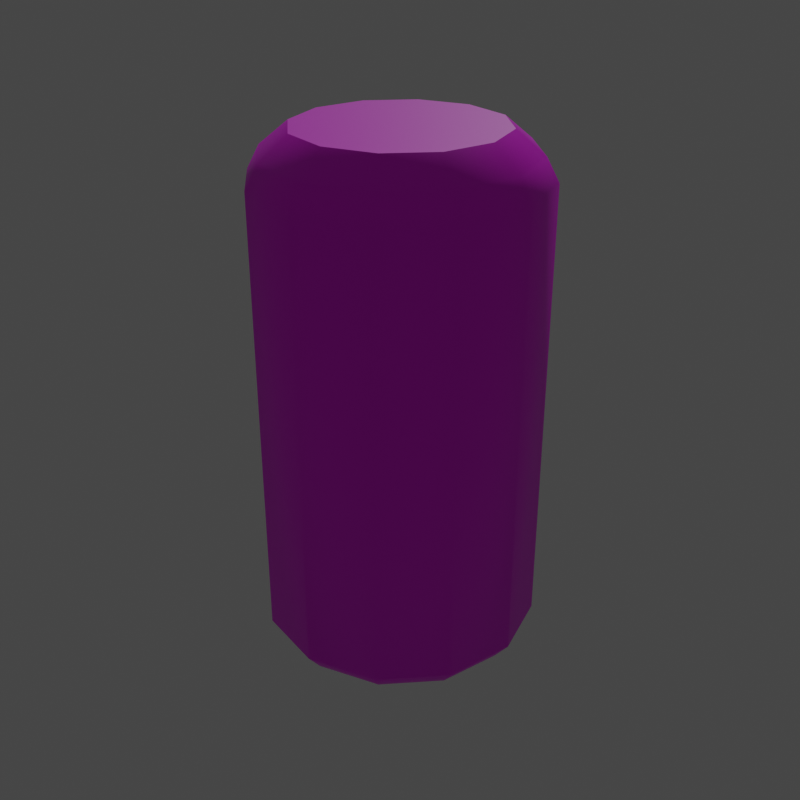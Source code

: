 # Source: Log.blend  (saved by Blender 2.82.7; exported with 4.5.12 LTS)
import bpy
from mathutils import Matrix  # noqa: F401  (used for matrix-valued properties, if any)

bpy.ops.wm.read_factory_settings(use_empty=True)
scene = bpy.context.scene
scene.name = 'Scene'

# ---- collections
col_collection = bpy.data.collections.new('Collection'); scene.collection.children.link(col_collection)

# ---- images (referenced by path relative to the original .blend; pixels are not part of the script)
import os
ASSET_DIR = os.environ.get("B2B_ASSET_DIR", "")  # directory of the original .blend (textures are referenced by path, not embedded)
HERE = os.path.dirname(os.path.abspath(__file__))  # packed textures are extracted next to this script under _unpacked/

def load_image(name, relpath, width, height, colorspace="sRGB"):
    """Load a texture the original file referenced (path relative to the .blend, or extracted next to this script)."""
    p = next((c for c in (os.path.join(HERE, relpath), os.path.join(ASSET_DIR, relpath)) if relpath and os.path.exists(c)), "")
    if p:
        img = bpy.data.images.load(p, check_existing=True)
        img.name = name
    else:  # same state as the original file: an image datablock whose file is absent (Cycles renders it pink)
        img = bpy.data.images.new(name, width, height)
        img.source = "FILE"
        img.filepath = "//" + (relpath or name)
    img.colorspace_settings.name = colorspace
    return img
img_woodpanel = load_image('WoodPanel', 'WoodPanel.png', 1024, 1024, 'sRGB')
img_woodtop = load_image('WoodTop', 'WoodTop.png', 1024, 1024, 'sRGB')

# ---- materials (node trees are filled in below, after node groups)
mat_wood_edge_baked = bpy.data.materials.new('Wood edge Baked')
mat_wood_top_baked = bpy.data.materials.new('wood top baked')
mat_wood_top_baked.alpha_threshold = 0.0
mat_wood_top_baked.line_color = (0.0, 0.0, 0.0, 1.0)

# ---- material node trees
mat_wood_edge_baked.use_nodes = True; mat_wood_edge_baked.node_tree.nodes.clear()
_N = mat_wood_edge_baked.node_tree.nodes; _L = mat_wood_edge_baked.node_tree.links
n0 = _N.new('ShaderNodeBsdfPrincipled'); n0.name = 'Principled BSDF'; n0.location = (805, 363)
n0.distribution = 'GGX'
n0.subsurface_method = 'BURLEY'
n0.inputs[3].default_value = 1.45
n0.inputs[27].default_value = (0.0, 0.0, 0.0, 1.0)
n0.inputs[28].default_value = 1.0
n1 = _N.new('ShaderNodeOutputMaterial'); n1.name = 'Material Output'; n1.location = (1179, 415)
n2 = _N.new('ShaderNodeTexImage'); n2.name = 'Image Texture'; n2.location = (305, 334)
n2.width = 292
n2.image = img_woodpanel
_L.new(n0.outputs[0], n1.inputs[0])
_L.new(n2.outputs[0], n0.inputs[0])
n1.is_active_output = True
mat_wood_top_baked.use_nodes = True; mat_wood_top_baked.node_tree.nodes.clear()
_N = mat_wood_top_baked.node_tree.nodes; _L = mat_wood_top_baked.node_tree.links
n0 = _N.new('ShaderNodeOutputMaterial'); n0.name = 'Material Output'; n0.location = (1147, 355)
n1 = _N.new('ShaderNodeBsdfPrincipled'); n1.name = 'Principled BSDF'; n1.location = (834, 422)
n1.distribution = 'GGX'
n1.subsurface_method = 'BURLEY'
n1.inputs[2].default_value = 0.4
n1.inputs[3].default_value = 1.45
n1.inputs[27].default_value = (0.0, 0.0, 0.0, 1.0)
n1.inputs[28].default_value = 1.0
n2 = _N.new('ShaderNodeTexImage'); n2.name = 'Image Texture'; n2.location = (499, 372)
n2.image = img_woodtop
_L.new(n1.outputs[0], n0.inputs[0])
_L.new(n2.outputs[0], n1.inputs[0])
n0.is_active_output = True

# ---- world
world_world = bpy.data.worlds.new('World'); scene.world = world_world
world_world.use_nodes = True; world_world.node_tree.nodes.clear()
_N = world_world.node_tree.nodes; _L = world_world.node_tree.links
n0 = _N.new('ShaderNodeOutputWorld'); n0.name = 'World Output'; n0.location = (300, 300)
n1 = _N.new('ShaderNodeBackground'); n1.name = 'Background'; n1.location = (10, 300)
n1.inputs[0].default_value = (0.05088, 0.05088, 0.05088, 1.0)
_L.new(n1.outputs[0], n0.inputs[0])
n0.is_active_output = True
world_world.color = (0.05088, 0.05088, 0.05088)
world_world.use_sun_shadow = False
world_world.sun_shadow_jitter_overblur = 0.0

# ---- lights
light_sun = bpy.data.lights.new('Sun', 'SUN')
light_sun.transmission_factor = 0.0
light_sun.energy = 1.0
light_sun.shadow_soft_size = 0.125

# ---- meshes
me_cylinder = bpy.data.meshes.new('Cylinder')
me_cylinder.from_pydata([(-6.593e-09, 0.7156, 0.1989), (0.3578, 0.6197, 0.1989), (0.6197, 0.3578, 0.1989), (0.7156, -6.99e-08, 0.1989), (0.7156, -6.99e-08, 4.028), (0.6197, -0.3578, 0.1989), (0.3578, -0.6197, 0.1989), (0.3578, -0.6197, 4.028), (1.015e-07, -0.7156, 0.1989), (-0.3578, -0.6197, 0.1989), (-0.6197, -0.3578, 0.1989), (-0.6197, -0.3578, 4.028), (-0.7156, -3.713e-07, 0.1989), (-0.6197, 0.3578, 0.1989), (-0.3578, 0.6197, 0.1989), (-6.593e-09, 0.7156, 4.028), (0.3578, 0.6197, 4.028), (0.6197, 0.3578, 4.028), (0.6197, -0.3578, 4.028), (1.015e-07, -0.7156, 4.028), (-0.3578, -0.6197, 4.028), (-0.7156, -3.713e-07, 4.028), (-0.6197, 0.3578, 4.028), (-0.3578, 0.6197, 4.028), (0.0, 1.0, 3.703), (0.5, 0.866, 3.703), (0.866, 0.5, 3.703), (1.0, -4.371e-08, 3.703), (0.866, -0.5, 3.703), (0.5, -0.866, 3.703), (1.51e-07, -1.0, 3.703), (-0.5, -0.866, 3.703), (-0.866, -0.5, 3.703), (-1.0, -4.649e-07, 3.703), (-0.866, 0.5, 3.703), (-0.5, 0.866, 3.703), (0.5, 0.866, 0.468), (0.866, 0.5, 0.468), (1.0, -4.371e-08, 0.468), (0.866, -0.5, 0.468), (0.5, -0.866, 0.468), (1.51e-07, -1.0, 0.468), (-0.5, -0.866, 0.468), (-0.866, -0.5, 0.468), (-1.0, -4.649e-07, 0.468), (-0.866, 0.5, 0.468), (-0.5, 0.866, 0.468), (0.0, 1.0, 0.468), (-1.57e-09, 0.9136, 3.865), (0.4568, 0.7912, 3.865), (0.7912, 0.4568, 3.865), (0.9136, -5.145e-08, 3.865), (0.7912, -0.4568, 3.865), (0.4568, -0.7912, 3.865), (1.364e-07, -0.9136, 3.865), (-0.4568, -0.7912, 3.865), (-0.7912, -0.4568, 3.865), (-0.9136, -4.363e-07, 3.865), (-0.7912, 0.4568, 3.865), (-0.4568, 0.7912, 3.865), (0.4462, 0.7728, 0.3317), (0.7728, 0.4462, 0.3317), (0.8924, -5.2e-08, 0.3317), (0.7728, -0.4462, 0.3317), (0.4462, -0.7728, 0.3317), (1.327e-07, -0.8924, 0.3317), (-0.4462, -0.7728, 0.3317), (-0.7728, -0.4462, 0.3317), (-0.8924, -4.279e-07, 0.3317), (-0.7728, 0.4462, 0.3317), (-0.4462, 0.7728, 0.3317), (-2.095e-09, 0.8924, 0.3317)], [], [(48, 15, 16, 49), (49, 16, 17, 50), (50, 17, 4, 51), (51, 4, 18, 52), (52, 18, 7, 53), (53, 7, 19, 54), (54, 19, 20, 55), (55, 20, 11, 56), (56, 11, 21, 57), (57, 21, 22, 58), (58, 22, 23, 59), (59, 23, 15, 48), (0, 1, 2, 3, 5, 6, 8, 9, 10, 12, 13, 14), (16, 15, 23, 22, 21, 11, 20, 19, 7, 18, 4, 17), (46, 35, 24, 47), (45, 34, 35, 46), (44, 33, 34, 45), (43, 32, 33, 44), (42, 31, 32, 43), (41, 30, 31, 42), (40, 29, 30, 41), (39, 28, 29, 40), (38, 27, 28, 39), (37, 26, 27, 38), (36, 25, 26, 37), (47, 24, 25, 36), (71, 47, 36, 60), (60, 36, 37, 61), (61, 37, 38, 62), (62, 38, 39, 63), (63, 39, 40, 64), (64, 40, 41, 65), (65, 41, 42, 66), (66, 42, 43, 67), (67, 43, 44, 68), (68, 44, 45, 69), (69, 45, 46, 70), (70, 46, 47, 71), (35, 59, 48, 24), (34, 58, 59, 35), (33, 57, 58, 34), (32, 56, 57, 33), (31, 55, 56, 32), (30, 54, 55, 31), (29, 53, 54, 30), (28, 52, 53, 29), (27, 51, 52, 28), (26, 50, 51, 27), (25, 49, 50, 26), (24, 48, 49, 25), (14, 70, 71, 0), (13, 69, 70, 14), (12, 68, 69, 13), (10, 67, 68, 12), (9, 66, 67, 10), (8, 65, 66, 9), (6, 64, 65, 8), (5, 63, 64, 6), (3, 62, 63, 5), (2, 61, 62, 3), (1, 60, 61, 2), (0, 71, 60, 1)])
me_cylinder.polygons.foreach_set('material_index', [1, 1, 1, 1, 1, 1, 1, 1, 1, 1, 1, 1, 1, 1, 0, 0, 0, 0, 0, 0, 0, 0, 0, 0, 0, 0, 0, 0, 0, 0, 0, 0, 0, 0, 0, 0, 0, 0, 0, 0, 0, 0, 0, 0, 0, 0, 0, 0, 0, 0, 1, 1, 1, 1, 1, 1, 1, 1, 1, 1, 1, 1])
_uv = me_cylinder.uv_layers.new(name='UVMap')
_uv.uv.foreach_set('vector', [0.9881, 0.3727, 0.8554, 0.4063, 0.7601, 0.2439, 0.8579, 0.1482, 0.8579, 0.1482, 0.7601, 0.2439, 0.5951, 0.152, 0.6322, 0.01989, 0.6322, 0.01989, 0.5951, 0.152, 0.4062, 0.1517, 0.3731, 0.01905, 0.3731, 0.01905, 0.4062, 0.1517, 0.2438, 0.2469, 0.1484, 0.1488, 0.1484, 0.1488, 0.2438, 0.2469, 0.1508, 0.4107, 0.01905, 0.3739, 0.01905, 0.3739, 0.1508, 0.4107, 0.1537, 0.5995, 0.02079, 0.6335, 0.02079, 0.6335, 0.1537, 0.5995, 0.2479, 0.7632, 0.1496, 0.8582, 0.1496, 0.8582, 0.2479, 0.7632, 0.4116, 0.8563, 0.3744, 0.988, 0.3744, 0.988, 0.4116, 0.8563, 0.5999, 0.8549, 0.6339, 0.9875, 0.6339, 0.9875, 0.5999, 0.8549, 0.762, 0.758, 0.8579, 0.8562, 0.8579, 0.8562, 0.762, 0.758, 0.8567, 0.5946, 0.9881, 0.6323, 0.9881, 0.6323, 0.8567, 0.5946, 0.8554, 0.4063, 0.9881, 0.3727, 1.855, 0.4147, 1.856, 0.6045, 1.763, 0.7701, 1.599, 0.8658, 1.41, 0.868, 1.245, 0.7743, 1.15, 0.6108, 1.151, 0.4208, 1.242, 0.2547, 1.405, 0.1583, 1.594, 0.1571, 1.759, 0.2514, 0.7601, 0.2439, 0.8554, 0.4063, 0.8567, 0.5946, 0.762, 0.758, 0.5999, 0.8549, 0.4116, 0.8563, 0.2479, 0.7632, 0.1537, 0.5995, 0.1508, 0.4107, 0.2438, 0.2469, 0.4062, 0.1517, 0.5951, 0.152, 0.05672, 0.7413, 0.5422, 0.7496, 0.5423, 0.8308, 0.05462, 0.8218, 0.05782, 0.6612, 0.5425, 0.6682, 0.5422, 0.7496, 0.05672, 0.7413, 0.05841, 0.5813, 0.5428, 0.5866, 0.5425, 0.6682, 0.05782, 0.6612, 0.05861, 0.5015, 0.5428, 0.505, 0.5428, 0.5866, 0.05841, 0.5813, 0.05847, 0.4217, 0.5427, 0.4234, 0.5428, 0.505, 0.05861, 0.5015, 0.05793, 0.342, 0.5422, 0.3418, 0.5427, 0.4234, 0.05847, 0.4217, 0.05679, 0.2625, 0.5417, 0.2601, 0.5422, 0.3418, 0.05793, 0.342, 0.05443, 0.1833, 0.5414, 0.178, 0.5417, 0.2601, 0.05679, 0.2625, 0.04894, 0.1048, 0.5426, 0.09464, 0.5414, 0.178, 0.05443, 0.1833, 0.03607, 0.02547, 0.549, 0.007518, 0.5426, 0.09464, 0.04894, 0.1048, 0.05001, 0.9038, 0.5447, 0.9115, 0.5523, 0.9925, 0.03768, 0.9903, 0.05462, 0.8218, 0.5423, 0.8308, 0.5447, 0.9115, 0.05001, 0.9038, 0.02566, 0.8206, 0.05462, 0.8218, 0.05001, 0.9038, 0.02061, 0.9006, 0.02061, 0.9006, 0.05001, 0.9038, 0.03768, 0.9903, 0.007518, 0.9808, 0.009557, 0.03452, 0.03607, 0.02547, 0.04894, 0.1048, 0.02198, 0.108, 0.02198, 0.108, 0.04894, 0.1048, 0.05443, 0.1833, 0.02642, 0.1846, 0.02642, 0.1846, 0.05443, 0.1833, 0.05679, 0.2625, 0.02835, 0.2631, 0.02835, 0.2631, 0.05679, 0.2625, 0.05793, 0.342, 0.02932, 0.3423, 0.02932, 0.3423, 0.05793, 0.342, 0.05847, 0.4217, 0.0298, 0.4219, 0.0298, 0.4219, 0.05847, 0.4217, 0.05861, 0.5015, 0.02991, 0.5015, 0.02991, 0.5015, 0.05861, 0.5015, 0.05841, 0.5813, 0.02969, 0.5812, 0.02969, 0.5812, 0.05841, 0.5813, 0.05782, 0.6612, 0.02908, 0.661, 0.02908, 0.661, 0.05782, 0.6612, 0.05672, 0.7413, 0.02792, 0.7407, 0.02792, 0.7407, 0.05672, 0.7413, 0.05462, 0.8218, 0.02566, 0.8206, 0.5422, 0.7496, 0.5727, 0.7497, 0.5725, 0.8305, 0.5423, 0.8308, 0.5425, 0.6682, 0.5731, 0.6683, 0.5727, 0.7497, 0.5422, 0.7496, 0.5428, 0.5866, 0.5735, 0.5867, 0.5731, 0.6683, 0.5425, 0.6682, 0.5428, 0.505, 0.5735, 0.505, 0.5735, 0.5867, 0.5428, 0.5866, 0.5427, 0.4234, 0.5734, 0.4233, 0.5735, 0.505, 0.5428, 0.505, 0.5422, 0.3418, 0.573, 0.3416, 0.5734, 0.4233, 0.5427, 0.4234, 0.5417, 0.2601, 0.5725, 0.2599, 0.573, 0.3416, 0.5422, 0.3418, 0.5414, 0.178, 0.5723, 0.1782, 0.5725, 0.2599, 0.5417, 0.2601, 0.5426, 0.09464, 0.5739, 0.0963, 0.5723, 0.1782, 0.5414, 0.178, 0.549, 0.007518, 0.5814, 0.01401, 0.5739, 0.0963, 0.5426, 0.09464, 0.5447, 0.9115, 0.5739, 0.9098, 0.5814, 0.986, 0.5523, 0.9925, 0.5423, 0.8308, 0.5725, 0.8305, 0.5739, 0.9098, 0.5447, 0.9115, 1.759, 0.2514, 1.843, 0.1687, 1.969, 0.3855, 1.855, 0.4147, 1.594, 0.1571, 1.626, 0.04365, 1.843, 0.1687, 1.759, 0.2514, 1.405, 0.1583, 1.375, 0.04439, 1.626, 0.04365, 1.594, 0.1571, 1.242, 0.2547, 1.16, 0.1712, 1.375, 0.04439, 1.405, 0.1583, 1.151, 0.4208, 1.037, 0.3895, 1.16, 0.1712, 1.242, 0.2547, 1.15, 0.6108, 1.036, 0.6395, 1.037, 0.3895, 1.151, 0.4208, 1.245, 0.7743, 1.161, 0.8565, 1.036, 0.6395, 1.15, 0.6108, 1.41, 0.868, 1.378, 0.9815, 1.161, 0.8565, 1.245, 0.7743, 1.599, 0.8658, 1.629, 0.9799, 1.378, 0.9815, 1.41, 0.868, 1.763, 0.7701, 1.845, 0.8541, 1.629, 0.9799, 1.599, 0.8658, 1.856, 0.6045, 1.969, 0.636, 1.845, 0.8541, 1.763, 0.7701, 1.855, 0.4147, 1.969, 0.3855, 1.969, 0.636, 1.856, 0.6045])
me_cylinder.materials.append(mat_wood_edge_baked)
me_cylinder.materials.append(mat_wood_top_baked)
me_cylinder.use_remesh_fix_poles = True
me_cylinder.use_remesh_preserve_attributes = False
me_cylinder.use_mirror_vertex_groups = False
me_cylinder.update()
me_cylinder.normals_split_custom_set([tuple(v) for v in zip(*[iter([-5.364e-06, 0.7728, 0.6346, 1.588e-05, 0.6342, 0.7732, 0.3171, 0.5493, 0.7732, 0.3864, 0.6693, 0.6346, 0.3864, 0.6693, 0.6346, 0.3171, 0.5492, 0.7732, 0.5492, 0.3171, 0.7732, 0.6693, 0.3864, 0.6346, 0.6693, 0.3864, 0.6346, 0.5493, 0.3171, 0.7732, 0.6342, 1.658e-05, 0.7732, 0.7728, -3.88e-06, 0.6346, 0.7728, 4.873e-06, 0.6346, 0.6342, -1.644e-05, 0.7732, 0.5493, -0.3171, 0.7732, 0.6693, -0.3864, 0.6346, 0.6693, -0.3864, 0.6346, 0.5492, -0.3171, 0.7732, 0.3171, -0.5492, 0.7732, 0.3864, -0.6693, 0.6346, 0.3864, -0.6693, 0.6346, 0.3171, -0.5493, 0.7732, 1.653e-05, -0.6342, 0.7732, -4.115e-06, -0.7728, 0.6346, 5.409e-06, -0.7728, 0.6346, -1.59e-05, -0.6342, 0.7732, -0.3171, -0.5493, 0.7732, -0.3864, -0.6693, 0.6346, -0.3864, -0.6693, 0.6346, -0.3171, -0.5492, 0.7732, -0.5492, -0.3171, 0.7732, -0.6693, -0.3864, 0.6346, -0.6693, -0.3864, 0.6346, -0.5493, -0.3171, 0.7732, -0.6342, -1.658e-05, 0.7732, -0.7729, 4.04e-06, 0.6346, -0.7728, -4.873e-06, 0.6346, -0.6342, 1.625e-05, 0.7732, -0.5493, 0.3171, 0.7732, -0.6693, 0.3864, 0.6346, -0.6693, 0.3864, 0.6346, -0.5492, 0.3171, 0.7732, -0.3171, 0.5492, 0.7732, -0.3864, 0.6693, 0.6346, -0.3864, 0.6693, 0.6346, -0.3171, 0.5493, 0.7732, -1.621e-05, 0.6342, 0.7732, 4.422e-06, 0.7728, 0.6346, -2.357e-05, 0.4178, -0.9085, 0.2089, 0.3619, -0.9085, 0.3619, 0.2089, -0.9085, 0.4178, 2.356e-05, -0.9085, 0.3618, -0.2089, -0.9085, 0.2089, -0.3619, -0.9085, -2.303e-05, -0.4178, -0.9085, -0.2089, -0.3618, -0.9085, -0.3618, -0.2089, -0.9085, -0.4178, -2.375e-05, -0.9085, -0.3618, 0.2089, -0.9085, -0.2089, 0.3618, -0.9085, -7.761e-08, 0.0, 1.0, -7.761e-08, 0.0, 1.0, -7.761e-08, 0.0, 1.0, -7.761e-08, 0.0, 1.0, -7.761e-08, 0.0, 1.0, -7.761e-08, 0.0, 1.0, -7.761e-08, 0.0, 1.0, -7.761e-08, 0.0, 1.0, -7.761e-08, 0.0, 1.0, -7.761e-08, 0.0, 1.0, -7.761e-08, 0.0, 1.0, -7.761e-08, 0.0, 1.0, -0.472, 0.8175, -0.3301, -0.4851, 0.8401, 0.2427, 7.719e-06, 0.9701, 0.2427, -9.85e-06, 0.944, -0.3301, -0.8175, 0.472, -0.3301, -0.8401, 0.485, 0.2427, -0.485, 0.8401, 0.2427, -0.472, 0.8175, -0.3301, -0.944, 9.149e-06, -0.3301, -0.9701, -8.449e-06, 0.2427, -0.8401, 0.4851, 0.2427, -0.8175, 0.472, -0.3301, -0.8175, -0.472, -0.3301, -0.8401, -0.4851, 0.2427, -0.9701, 7.57e-06, 0.2427, -0.944, -9.984e-06, -0.3301, -0.472, -0.8175, -0.3301, -0.485, -0.8401, 0.2427, -0.8401, -0.485, 0.2427, -0.8175, -0.472, -0.3301, -9.432e-06, -0.944, -0.3301, 8.136e-06, -0.9701, 0.2427, -0.4851, -0.8401, 0.2427, -0.472, -0.8175, -0.3301, 0.472, -0.8175, -0.3301, 0.4851, -0.8401, 0.2427, -7.927e-06, -0.9701, 0.2427, 9.641e-06, -0.944, -0.3301, 0.8175, -0.472, -0.3301, 0.8401, -0.485, 0.2427, 0.485, -0.8401, 0.2427, 0.472, -0.8175, -0.3301, 0.944, -9.656e-06, -0.3301, 0.9701, 7.883e-06, 0.2427, 0.8401, -0.4851, 0.2427, 0.8175, -0.472, -0.3301, 0.8175, 0.472, -0.3301, 0.8401, 0.4851, 0.2427, 0.9701, -7.972e-06, 0.2427, 0.944, 9.551e-06, -0.3301, 0.472, 0.8175, -0.3301, 0.485, 0.8401, 0.2427, 0.8401, 0.485, 0.2427, 0.8175, 0.472, -0.3301, 9.581e-06, 0.944, -0.3301, -7.972e-06, 0.9701, 0.2427, 0.4851, 0.8401, 0.2427, 0.472, 0.8175, -0.3301, -8.97e-06, 0.6982, -0.7159, 2.738e-06, 0.944, -0.3301, 0.472, 0.8175, -0.3301, 0.3491, 0.6046, -0.7159, 0.3491, 0.6046, -0.7159, 0.472, 0.8175, -0.3301, 0.8175, 0.472, -0.3301, 0.6046, 0.3491, -0.7159, 0.6046, 0.3491, -0.7159, 0.8175, 0.472, -0.3301, 0.944, -4.306e-06, -0.3301, 0.6982, -1.18e-05, -0.7159, 0.6982, 8.956e-06, -0.7159, 0.944, -2.753e-06, -0.3301, 0.8175, -0.472, -0.3301, 0.6046, -0.3491, -0.7159, 0.6046, -0.3491, -0.7159, 0.8175, -0.472, -0.3301, 0.472, -0.8175, -0.3301, 0.3491, -0.6046, -0.7159, 0.3491, -0.6046, -0.7159, 0.472, -0.8175, -0.33, -4.083e-06, -0.944, -0.3301, -1.156e-05, -0.6982, -0.7159, 8.807e-06, -0.6982, -0.7159, -2.805e-06, -0.944, -0.33, -0.472, -0.8175, -0.3301, -0.3491, -0.6046, -0.7159, -0.3491, -0.6046, -0.7159, -0.472, -0.8175, -0.3301, -0.8175, -0.472, -0.3301, -0.6046, -0.3491, -0.7159, -0.6046, -0.3491, -0.7159, -0.8175, -0.472, -0.3301, -0.944, 3.889e-06, -0.3301, -0.6982, 1.157e-05, -0.7159, -0.6982, -9.328e-06, -0.7159, -0.944, 2.269e-06, -0.33, -0.8175, 0.472, -0.3301, -0.6046, 0.3491, -0.7159, -0.6046, 0.3491, -0.7159, -0.8175, 0.472, -0.33, -0.472, 0.8175, -0.3301, -0.3491, 0.6046, -0.7159, -0.3491, 0.6046, -0.7159, -0.472, 0.8175, -0.3301, 4.023e-06, 0.944, -0.3301, 1.154e-05, 0.6982, -0.7159, -0.4851, 0.8401, 0.2427, -0.3864, 0.6693, 0.6346, -2.22e-05, 0.7728, 0.6346, -7.974e-06, 0.9701, 0.2427, -0.8401, 0.485, 0.2427, -0.6693, 0.3864, 0.6346, -0.3864, 0.6693, 0.6346, -0.4851, 0.8401, 0.2427, -0.9701, -2.548e-06, 0.2427, -0.7729, 1.346e-05, 0.6346, -0.6693, 0.3864, 0.6346, -0.8401, 0.485, 0.2427, -0.8401, -0.485, 0.2427, -0.6693, -0.3864, 0.6346, -0.7728, -2.155e-05, 0.6346, -0.9701, -7.356e-06, 0.2427, -0.485, -0.8401, 0.2427, -0.3864, -0.6693, 0.6346, -0.6693, -0.3864, 0.6346, -0.8401, -0.4851, 0.2427, 1.55e-06, -0.9701, 0.2427, -1.43e-05, -0.7729, 0.6346, -0.3864, -0.6693, 0.6346, -0.485, -0.8401, 0.2427, 0.485, -0.8401, 0.2427, 0.3864, -0.6693, 0.6346, 2.141e-05, -0.7728, 0.6346, 7.339e-06, -0.9701, 0.2427, 0.8401, -0.485, 0.2427, 0.6693, -0.3864, 0.6346, 0.3864, -0.6693, 0.6346, 0.4851, -0.8401, 0.2427, 0.9701, 1.639e-06, 0.2427, 0.7729, -1.423e-05, 0.6346, 0.6693, -0.3864, 0.6346, 0.8401, -0.485, 0.2427, 0.8401, 0.485, 0.2427, 0.6693, 0.3864, 0.6346, 0.7728, 2.114e-05, 0.6346, 0.9701, 6.983e-06, 0.2427, 0.485, 0.8401, 0.2427, 0.3864, 0.6693, 0.6346, 0.6693, 0.3864, 0.6346, 0.8401, 0.4851, 0.2427, -1.624e-06, 0.9701, 0.2427, 1.414e-05, 0.7729, 0.6346, 0.3864, 0.6693, 0.6346, 0.485, 0.8401, 0.2427, -0.2089, 0.3619, -0.9085, -0.3491, 0.6046, -0.7159, -2.398e-05, 0.6982, -0.7159, -1.475e-05, 0.4178, -0.9085, -0.3619, 0.2089, -0.9085, -0.6046, 0.3491, -0.7159, -0.3491, 0.6046, -0.7159, -0.2089, 0.3619, -0.9085, -0.4178, 1.454e-05, -0.9085, -0.6982, 2.357e-05, -0.7159, -0.6046, 0.3491, -0.7159, -0.3619, 0.2089, -0.9085, -0.3619, -0.2089, -0.9085, -0.6046, -0.3491, -0.7159, -0.6982, -2.417e-05, -0.7159, -0.4178, -1.491e-05, -0.9085, -0.2089, -0.3619, -0.9085, -0.3491, -0.6046, -0.7159, -0.6046, -0.3491, -0.7159, -0.3619, -0.2089, -0.9085, -1.469e-05, -0.4178, -0.9085, -2.376e-05, -0.6982, -0.7159, -0.3491, -0.6046, -0.7159, -0.2089, -0.3619, -0.9085, 0.2089, -0.3619, -0.9085, 0.3491, -0.6046, -0.7159, 2.402e-05, -0.6982, -0.7159, 1.477e-05, -0.4178, -0.9085, 0.3619, -0.2089, -0.9085, 0.6046, -0.3491, -0.7159, 0.3491, -0.6046, -0.7159, 0.2089, -0.3619, -0.9085, 0.4178, -1.483e-05, -0.9085, 0.6982, -2.391e-05, -0.7159, 0.6046, -0.3491, -0.7159, 0.3619, -0.2089, -0.9085, 0.3619, 0.2089, -0.9085, 0.6046, 0.3491, -0.7159, 0.6982, 2.395e-05, -0.7159, 0.4178, 1.48e-05, -0.9085, 0.2089, 0.3619, -0.9085, 0.3491, 0.6046, -0.7159, 0.6046, 0.3491, -0.7159, 0.3619, 0.2089, -0.9085, 1.46e-05, 0.4178, -0.9085, 2.373e-05, 0.6982, -0.7159, 0.3491, 0.6046, -0.7159, 0.2089, 0.3619, -0.9085])] * 3)])

# ---- objects
ob_cylinder = bpy.data.objects.new('Cylinder', me_cylinder)
ob_sun = bpy.data.objects.new('Sun', light_sun)

# ---- transforms, parenting, visibility, modifiers, constraints
ob_cylinder.location = (0.0, 0.0, 0.0)
ob_cylinder.lineart.crease_threshold = 0.0
ob_sun.location = (-2.619, 3.323, 3.456)
ob_sun.rotation_euler = (-3.994, -2.891, 3.407)
ob_sun.lineart.crease_threshold = 0.0

# ---- collection membership
col_collection.objects.link(ob_cylinder)
col_collection.objects.link(ob_sun)

# ---- scene / render settings (as saved in the file)
scene.frame_start = 1; scene.frame_end = 250; scene.frame_set(1)
scene.render.engine = 'CYCLES'
scene.render.resolution_x = 128
scene.render.resolution_y = 128
scene.cycles.use_denoising = False
scene.cycles.samples = 128
scene.cycles.sampling_pattern = 'TABULATED_SOBOL'
scene.cycles.use_adaptive_sampling = False
scene.cycles.use_light_tree = False
scene.cycles.bake_type = 'DIFFUSE'
scene.view_settings.view_transform = 'Filmic'
bpy.context.view_layer.update()

# ---- added for rendering (the .blend has no active camera): camera
cam_auto = bpy.data.cameras.new('AutoCamera')
cam_auto.lens = 50.0
cam_auto.sensor_width = 36.0
cam_auto.clip_end = 1000.0
ob_auto_camera = bpy.data.objects.new('AutoCamera', cam_auto)
scene.collection.objects.link(ob_auto_camera)
ob_auto_camera.location = (4.40433, -5.28519, 5.63677)
ob_auto_camera.rotation_euler = (1.09748, -7.21219e-08, 0.694738)
scene.camera = ob_auto_camera
bpy.context.view_layer.update()
